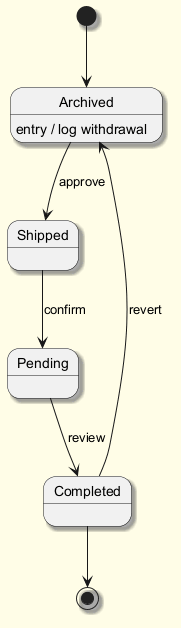

The diagram above was rendered by PlantUML. Its source (embedded in the PNG):
@startuml
skinparam backgroundColor #FFFDE7
skinparam classBackgroundColor #FFF9C4
skinparam classBorderColor #F57F17
skinparam shadowing true
[*] --> Archived
Archived --> Shipped : approve
Archived : entry / log withdrawal
Shipped --> Pending : confirm
Pending --> Completed : review
Completed --> Archived : revert
Completed --> [*]
@enduml